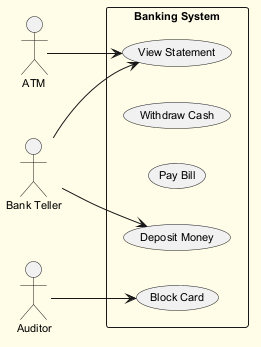

The diagram above was rendered by PlantUML. Its source (embedded in the PNG):
@startuml
skinparam backgroundColor #FFFDE7
skinparam classBackgroundColor #FFF9C4
skinparam classBorderColor #F57F17
skinparam defaultFontSize 11
left to right direction
actor "ATM" as A
actor "Auditor" as A1
actor "Bank Teller" as BT
rectangle "Banking System" {
  usecase "Block Card" as UC_BlockCard
  usecase "Withdraw Cash" as UC_WithdrawCash
  usecase "Pay Bill" as UC_PayBill
  usecase "Deposit Money" as UC_DepositMoney
  usecase "View Statement" as UC_ViewStatement
}
A --> UC_ViewStatement
A1 --> UC_BlockCard
BT --> UC_ViewStatement
BT --> UC_DepositMoney
@enduml